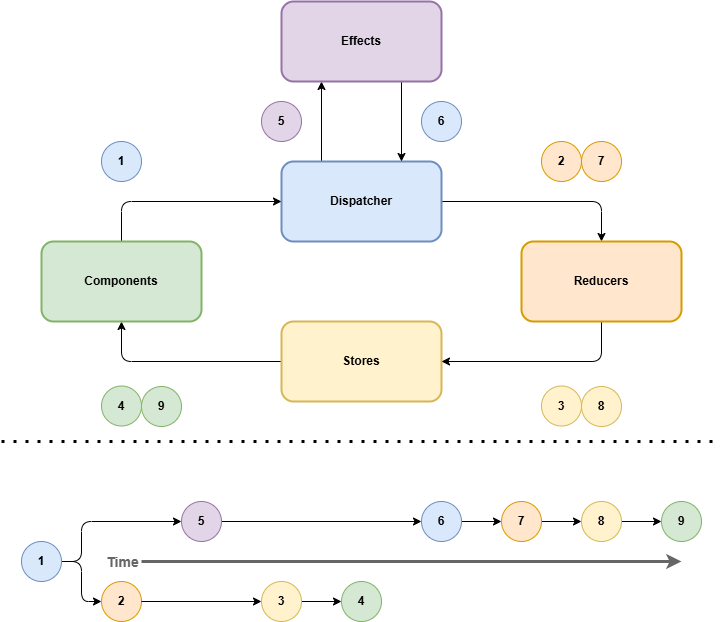

The diagram above was exported from draw.io. Its source (the exported page's mxGraphModel, read from the mxfile embedded in the PNG):
<mxGraphModel dx="2253" dy="747" grid="1" gridSize="10" guides="1" tooltips="1" connect="1" arrows="1" fold="1" page="1" pageScale="1" pageWidth="827" pageHeight="1169" math="0" shadow="0">
  <root>
    <mxCell id="0" />
    <mxCell id="1" parent="0" />
    <mxCell id="ptIQW-xbHVHN2fpZWovg-9" style="edgeStyle=orthogonalEdgeStyle;rounded=1;orthogonalLoop=1;jettySize=auto;html=1;exitX=1;exitY=0.5;exitDx=0;exitDy=0;entryX=0.5;entryY=0;entryDx=0;entryDy=0;curved=0;" parent="1" source="ptIQW-xbHVHN2fpZWovg-1" target="ptIQW-xbHVHN2fpZWovg-3" edge="1">
      <mxGeometry relative="1" as="geometry" />
    </mxCell>
    <mxCell id="ptIQW-xbHVHN2fpZWovg-10" style="edgeStyle=orthogonalEdgeStyle;rounded=1;orthogonalLoop=1;jettySize=auto;html=1;exitX=0.25;exitY=0;exitDx=0;exitDy=0;entryX=0.25;entryY=1;entryDx=0;entryDy=0;curved=0;" parent="1" source="ptIQW-xbHVHN2fpZWovg-1" target="ptIQW-xbHVHN2fpZWovg-4" edge="1">
      <mxGeometry relative="1" as="geometry" />
    </mxCell>
    <mxCell id="ptIQW-xbHVHN2fpZWovg-1" value="Dispatcher" style="rounded=1;whiteSpace=wrap;html=1;fontStyle=1;fillColor=#dae8fc;strokeColor=#6c8ebf;strokeWidth=2;" parent="1" vertex="1">
      <mxGeometry x="280" y="320" width="160" height="80" as="geometry" />
    </mxCell>
    <mxCell id="ptIQW-xbHVHN2fpZWovg-7" style="edgeStyle=orthogonalEdgeStyle;rounded=1;orthogonalLoop=1;jettySize=auto;html=1;exitX=0;exitY=0.5;exitDx=0;exitDy=0;entryX=0.5;entryY=1;entryDx=0;entryDy=0;curved=0;" parent="1" source="ptIQW-xbHVHN2fpZWovg-2" target="ptIQW-xbHVHN2fpZWovg-5" edge="1">
      <mxGeometry relative="1" as="geometry" />
    </mxCell>
    <mxCell id="ptIQW-xbHVHN2fpZWovg-2" value="Stores" style="rounded=1;whiteSpace=wrap;html=1;fontStyle=1;fillColor=#fff2cc;strokeColor=#d6b656;strokeWidth=2;" parent="1" vertex="1">
      <mxGeometry x="280" y="480" width="160" height="80" as="geometry" />
    </mxCell>
    <mxCell id="ptIQW-xbHVHN2fpZWovg-12" style="edgeStyle=orthogonalEdgeStyle;rounded=1;orthogonalLoop=1;jettySize=auto;html=1;exitX=0.5;exitY=1;exitDx=0;exitDy=0;entryX=1;entryY=0.5;entryDx=0;entryDy=0;curved=0;" parent="1" source="ptIQW-xbHVHN2fpZWovg-3" target="ptIQW-xbHVHN2fpZWovg-2" edge="1">
      <mxGeometry relative="1" as="geometry" />
    </mxCell>
    <mxCell id="ptIQW-xbHVHN2fpZWovg-3" value="Reducers" style="rounded=1;whiteSpace=wrap;html=1;fontStyle=1;fillColor=#ffe6cc;strokeColor=#d79b00;strokeWidth=2;" parent="1" vertex="1">
      <mxGeometry x="520" y="400" width="160" height="80" as="geometry" />
    </mxCell>
    <mxCell id="ptIQW-xbHVHN2fpZWovg-11" style="edgeStyle=orthogonalEdgeStyle;rounded=1;orthogonalLoop=1;jettySize=auto;html=1;exitX=0.75;exitY=1;exitDx=0;exitDy=0;entryX=0.75;entryY=0;entryDx=0;entryDy=0;curved=0;" parent="1" source="ptIQW-xbHVHN2fpZWovg-4" target="ptIQW-xbHVHN2fpZWovg-1" edge="1">
      <mxGeometry relative="1" as="geometry" />
    </mxCell>
    <mxCell id="ptIQW-xbHVHN2fpZWovg-4" value="Effects" style="rounded=1;whiteSpace=wrap;html=1;fontStyle=1;fillColor=#e1d5e7;strokeColor=#9673a6;strokeWidth=2;" parent="1" vertex="1">
      <mxGeometry x="280" y="160" width="160" height="80" as="geometry" />
    </mxCell>
    <mxCell id="ptIQW-xbHVHN2fpZWovg-8" style="edgeStyle=orthogonalEdgeStyle;rounded=1;orthogonalLoop=1;jettySize=auto;html=1;exitX=0.5;exitY=0;exitDx=0;exitDy=0;entryX=0;entryY=0.5;entryDx=0;entryDy=0;curved=0;" parent="1" source="ptIQW-xbHVHN2fpZWovg-5" target="ptIQW-xbHVHN2fpZWovg-1" edge="1">
      <mxGeometry relative="1" as="geometry" />
    </mxCell>
    <mxCell id="ptIQW-xbHVHN2fpZWovg-5" value="Components" style="rounded=1;whiteSpace=wrap;html=1;fontStyle=1;fillColor=#d5e8d4;strokeColor=#82b366;strokeWidth=2;" parent="1" vertex="1">
      <mxGeometry x="40" y="400" width="160" height="80" as="geometry" />
    </mxCell>
    <mxCell id="uUS7YeAeu3nQcC0I7aOh-1" value="1" style="ellipse;whiteSpace=wrap;html=1;aspect=fixed;fontStyle=1;fillColor=#dae8fc;strokeColor=#6c8ebf;" vertex="1" parent="1">
      <mxGeometry x="100" y="300" width="40" height="40" as="geometry" />
    </mxCell>
    <mxCell id="uUS7YeAeu3nQcC0I7aOh-2" value="5" style="ellipse;whiteSpace=wrap;html=1;aspect=fixed;fontStyle=1;fillColor=#e1d5e7;strokeColor=#9673a6;" vertex="1" parent="1">
      <mxGeometry x="260" y="260" width="40" height="40" as="geometry" />
    </mxCell>
    <mxCell id="uUS7YeAeu3nQcC0I7aOh-3" value="2" style="ellipse;whiteSpace=wrap;html=1;aspect=fixed;fontStyle=1;fillColor=#ffe6cc;strokeColor=#d79b00;" vertex="1" parent="1">
      <mxGeometry x="540" y="300" width="40" height="40" as="geometry" />
    </mxCell>
    <mxCell id="uUS7YeAeu3nQcC0I7aOh-5" value="6" style="ellipse;whiteSpace=wrap;html=1;aspect=fixed;fontStyle=1;fillColor=#dae8fc;strokeColor=#6c8ebf;" vertex="1" parent="1">
      <mxGeometry x="420" y="260" width="40" height="40" as="geometry" />
    </mxCell>
    <mxCell id="uUS7YeAeu3nQcC0I7aOh-6" value="3" style="ellipse;whiteSpace=wrap;html=1;aspect=fixed;fontStyle=1;fillColor=#fff2cc;strokeColor=#d6b656;" vertex="1" parent="1">
      <mxGeometry x="540" y="544.5" width="40" height="40" as="geometry" />
    </mxCell>
    <mxCell id="uUS7YeAeu3nQcC0I7aOh-7" value="4" style="ellipse;whiteSpace=wrap;html=1;aspect=fixed;fontStyle=1;fillColor=#d5e8d4;strokeColor=#82b366;" vertex="1" parent="1">
      <mxGeometry x="100" y="544.5" width="40" height="40" as="geometry" />
    </mxCell>
    <mxCell id="uUS7YeAeu3nQcC0I7aOh-8" value="7" style="ellipse;whiteSpace=wrap;html=1;aspect=fixed;fontStyle=1;fillColor=#ffe6cc;strokeColor=#d79b00;" vertex="1" parent="1">
      <mxGeometry x="580" y="300" width="40" height="40" as="geometry" />
    </mxCell>
    <mxCell id="uUS7YeAeu3nQcC0I7aOh-9" value="8" style="ellipse;whiteSpace=wrap;html=1;aspect=fixed;fontStyle=1;fillColor=#fff2cc;strokeColor=#d6b656;" vertex="1" parent="1">
      <mxGeometry x="580" y="545" width="40" height="40" as="geometry" />
    </mxCell>
    <mxCell id="uUS7YeAeu3nQcC0I7aOh-11" value="9" style="ellipse;whiteSpace=wrap;html=1;aspect=fixed;fontStyle=1;fillColor=#d5e8d4;strokeColor=#82b366;" vertex="1" parent="1">
      <mxGeometry x="140" y="545" width="40" height="40" as="geometry" />
    </mxCell>
    <mxCell id="uUS7YeAeu3nQcC0I7aOh-27" style="edgeStyle=orthogonalEdgeStyle;rounded=1;orthogonalLoop=1;jettySize=auto;html=1;exitX=1;exitY=0.5;exitDx=0;exitDy=0;entryX=0;entryY=0.5;entryDx=0;entryDy=0;curved=0;" edge="1" parent="1" source="uUS7YeAeu3nQcC0I7aOh-15" target="uUS7YeAeu3nQcC0I7aOh-18">
      <mxGeometry relative="1" as="geometry" />
    </mxCell>
    <mxCell id="uUS7YeAeu3nQcC0I7aOh-28" style="edgeStyle=orthogonalEdgeStyle;rounded=1;orthogonalLoop=1;jettySize=auto;html=1;exitX=1;exitY=0.5;exitDx=0;exitDy=0;entryX=0;entryY=0.5;entryDx=0;entryDy=0;curved=0;" edge="1" parent="1" source="uUS7YeAeu3nQcC0I7aOh-15" target="uUS7YeAeu3nQcC0I7aOh-19">
      <mxGeometry relative="1" as="geometry">
        <Array as="points">
          <mxPoint x="80" y="720" />
          <mxPoint x="80" y="680" />
        </Array>
      </mxGeometry>
    </mxCell>
    <mxCell id="uUS7YeAeu3nQcC0I7aOh-15" value="1" style="ellipse;whiteSpace=wrap;html=1;aspect=fixed;fontStyle=1;fillColor=#dae8fc;strokeColor=#6c8ebf;" vertex="1" parent="1">
      <mxGeometry x="20" y="700" width="40" height="40" as="geometry" />
    </mxCell>
    <mxCell id="uUS7YeAeu3nQcC0I7aOh-18" value="2" style="ellipse;whiteSpace=wrap;html=1;aspect=fixed;fontStyle=1;fillColor=#ffe6cc;strokeColor=#d79b00;" vertex="1" parent="1">
      <mxGeometry x="100" y="740" width="40" height="40" as="geometry" />
    </mxCell>
    <mxCell id="uUS7YeAeu3nQcC0I7aOh-30" style="edgeStyle=orthogonalEdgeStyle;rounded=0;orthogonalLoop=1;jettySize=auto;html=1;exitX=1;exitY=0.5;exitDx=0;exitDy=0;entryX=0;entryY=0.5;entryDx=0;entryDy=0;" edge="1" parent="1" source="uUS7YeAeu3nQcC0I7aOh-19" target="uUS7YeAeu3nQcC0I7aOh-22">
      <mxGeometry relative="1" as="geometry" />
    </mxCell>
    <mxCell id="uUS7YeAeu3nQcC0I7aOh-19" value="5" style="ellipse;whiteSpace=wrap;html=1;aspect=fixed;fontStyle=1;fillColor=#e1d5e7;strokeColor=#9673a6;" vertex="1" parent="1">
      <mxGeometry x="180" y="660" width="40" height="40" as="geometry" />
    </mxCell>
    <mxCell id="uUS7YeAeu3nQcC0I7aOh-31" style="edgeStyle=orthogonalEdgeStyle;rounded=0;orthogonalLoop=1;jettySize=auto;html=1;exitX=1;exitY=0.5;exitDx=0;exitDy=0;entryX=0;entryY=0.5;entryDx=0;entryDy=0;" edge="1" parent="1" source="uUS7YeAeu3nQcC0I7aOh-20" target="uUS7YeAeu3nQcC0I7aOh-21">
      <mxGeometry relative="1" as="geometry" />
    </mxCell>
    <mxCell id="uUS7YeAeu3nQcC0I7aOh-20" value="3" style="ellipse;whiteSpace=wrap;html=1;aspect=fixed;fontStyle=1;fillColor=#fff2cc;strokeColor=#d6b656;" vertex="1" parent="1">
      <mxGeometry x="260" y="740" width="40" height="40" as="geometry" />
    </mxCell>
    <mxCell id="uUS7YeAeu3nQcC0I7aOh-21" value="4" style="ellipse;whiteSpace=wrap;html=1;aspect=fixed;fontStyle=1;fillColor=#d5e8d4;strokeColor=#82b366;" vertex="1" parent="1">
      <mxGeometry x="340" y="740" width="40" height="40" as="geometry" />
    </mxCell>
    <mxCell id="uUS7YeAeu3nQcC0I7aOh-32" style="edgeStyle=orthogonalEdgeStyle;rounded=0;orthogonalLoop=1;jettySize=auto;html=1;exitX=1;exitY=0.5;exitDx=0;exitDy=0;entryX=0;entryY=0.5;entryDx=0;entryDy=0;" edge="1" parent="1" source="uUS7YeAeu3nQcC0I7aOh-22" target="uUS7YeAeu3nQcC0I7aOh-23">
      <mxGeometry relative="1" as="geometry" />
    </mxCell>
    <mxCell id="uUS7YeAeu3nQcC0I7aOh-22" value="6" style="ellipse;whiteSpace=wrap;html=1;aspect=fixed;fontStyle=1;fillColor=#dae8fc;strokeColor=#6c8ebf;" vertex="1" parent="1">
      <mxGeometry x="420" y="660" width="40" height="40" as="geometry" />
    </mxCell>
    <mxCell id="uUS7YeAeu3nQcC0I7aOh-33" style="edgeStyle=orthogonalEdgeStyle;rounded=0;orthogonalLoop=1;jettySize=auto;html=1;exitX=1;exitY=0.5;exitDx=0;exitDy=0;entryX=0;entryY=0.5;entryDx=0;entryDy=0;" edge="1" parent="1" source="uUS7YeAeu3nQcC0I7aOh-23" target="uUS7YeAeu3nQcC0I7aOh-24">
      <mxGeometry relative="1" as="geometry" />
    </mxCell>
    <mxCell id="uUS7YeAeu3nQcC0I7aOh-23" value="7" style="ellipse;whiteSpace=wrap;html=1;aspect=fixed;fontStyle=1;fillColor=#ffe6cc;strokeColor=#d79b00;" vertex="1" parent="1">
      <mxGeometry x="500" y="660" width="40" height="40" as="geometry" />
    </mxCell>
    <mxCell id="uUS7YeAeu3nQcC0I7aOh-34" style="edgeStyle=orthogonalEdgeStyle;rounded=0;orthogonalLoop=1;jettySize=auto;html=1;exitX=1;exitY=0.5;exitDx=0;exitDy=0;entryX=0;entryY=0.5;entryDx=0;entryDy=0;" edge="1" parent="1" source="uUS7YeAeu3nQcC0I7aOh-24" target="uUS7YeAeu3nQcC0I7aOh-25">
      <mxGeometry relative="1" as="geometry" />
    </mxCell>
    <mxCell id="uUS7YeAeu3nQcC0I7aOh-24" value="8" style="ellipse;whiteSpace=wrap;html=1;aspect=fixed;fontStyle=1;fillColor=#fff2cc;strokeColor=#d6b656;" vertex="1" parent="1">
      <mxGeometry x="580" y="660" width="40" height="40" as="geometry" />
    </mxCell>
    <mxCell id="uUS7YeAeu3nQcC0I7aOh-25" value="9" style="ellipse;whiteSpace=wrap;html=1;aspect=fixed;fontStyle=1;fillColor=#d5e8d4;strokeColor=#82b366;" vertex="1" parent="1">
      <mxGeometry x="660" y="660" width="40" height="40" as="geometry" />
    </mxCell>
    <mxCell id="uUS7YeAeu3nQcC0I7aOh-26" value="" style="endArrow=none;dashed=1;html=1;dashPattern=1 3;strokeWidth=3;rounded=0;" edge="1" parent="1">
      <mxGeometry width="50" height="50" relative="1" as="geometry">
        <mxPoint y="600" as="sourcePoint" />
        <mxPoint x="720" y="600" as="targetPoint" />
      </mxGeometry>
    </mxCell>
    <mxCell id="uUS7YeAeu3nQcC0I7aOh-29" style="edgeStyle=orthogonalEdgeStyle;rounded=0;orthogonalLoop=1;jettySize=auto;html=1;exitX=1;exitY=0.5;exitDx=0;exitDy=0;entryX=0;entryY=0.5;entryDx=0;entryDy=0;" edge="1" parent="1" source="uUS7YeAeu3nQcC0I7aOh-18" target="uUS7YeAeu3nQcC0I7aOh-20">
      <mxGeometry relative="1" as="geometry" />
    </mxCell>
    <mxCell id="uUS7YeAeu3nQcC0I7aOh-35" value="" style="endArrow=classic;html=1;rounded=0;strokeWidth=3;strokeColor=light-dark(#666666,#EDEDED);fontColor=#B3B3B3;" edge="1" parent="1">
      <mxGeometry width="50" height="50" relative="1" as="geometry">
        <mxPoint x="140" y="720" as="sourcePoint" />
        <mxPoint x="680" y="720" as="targetPoint" />
      </mxGeometry>
    </mxCell>
    <mxCell id="uUS7YeAeu3nQcC0I7aOh-36" value="Time" style="edgeLabel;html=1;align=center;verticalAlign=middle;resizable=0;points=[];fontSize=14;fontStyle=1;fontColor=#666666;" vertex="1" connectable="0" parent="uUS7YeAeu3nQcC0I7aOh-35">
      <mxGeometry x="0.5967" y="-4" relative="1" as="geometry">
        <mxPoint x="-451" y="-4" as="offset" />
      </mxGeometry>
    </mxCell>
  </root>
</mxGraphModel>